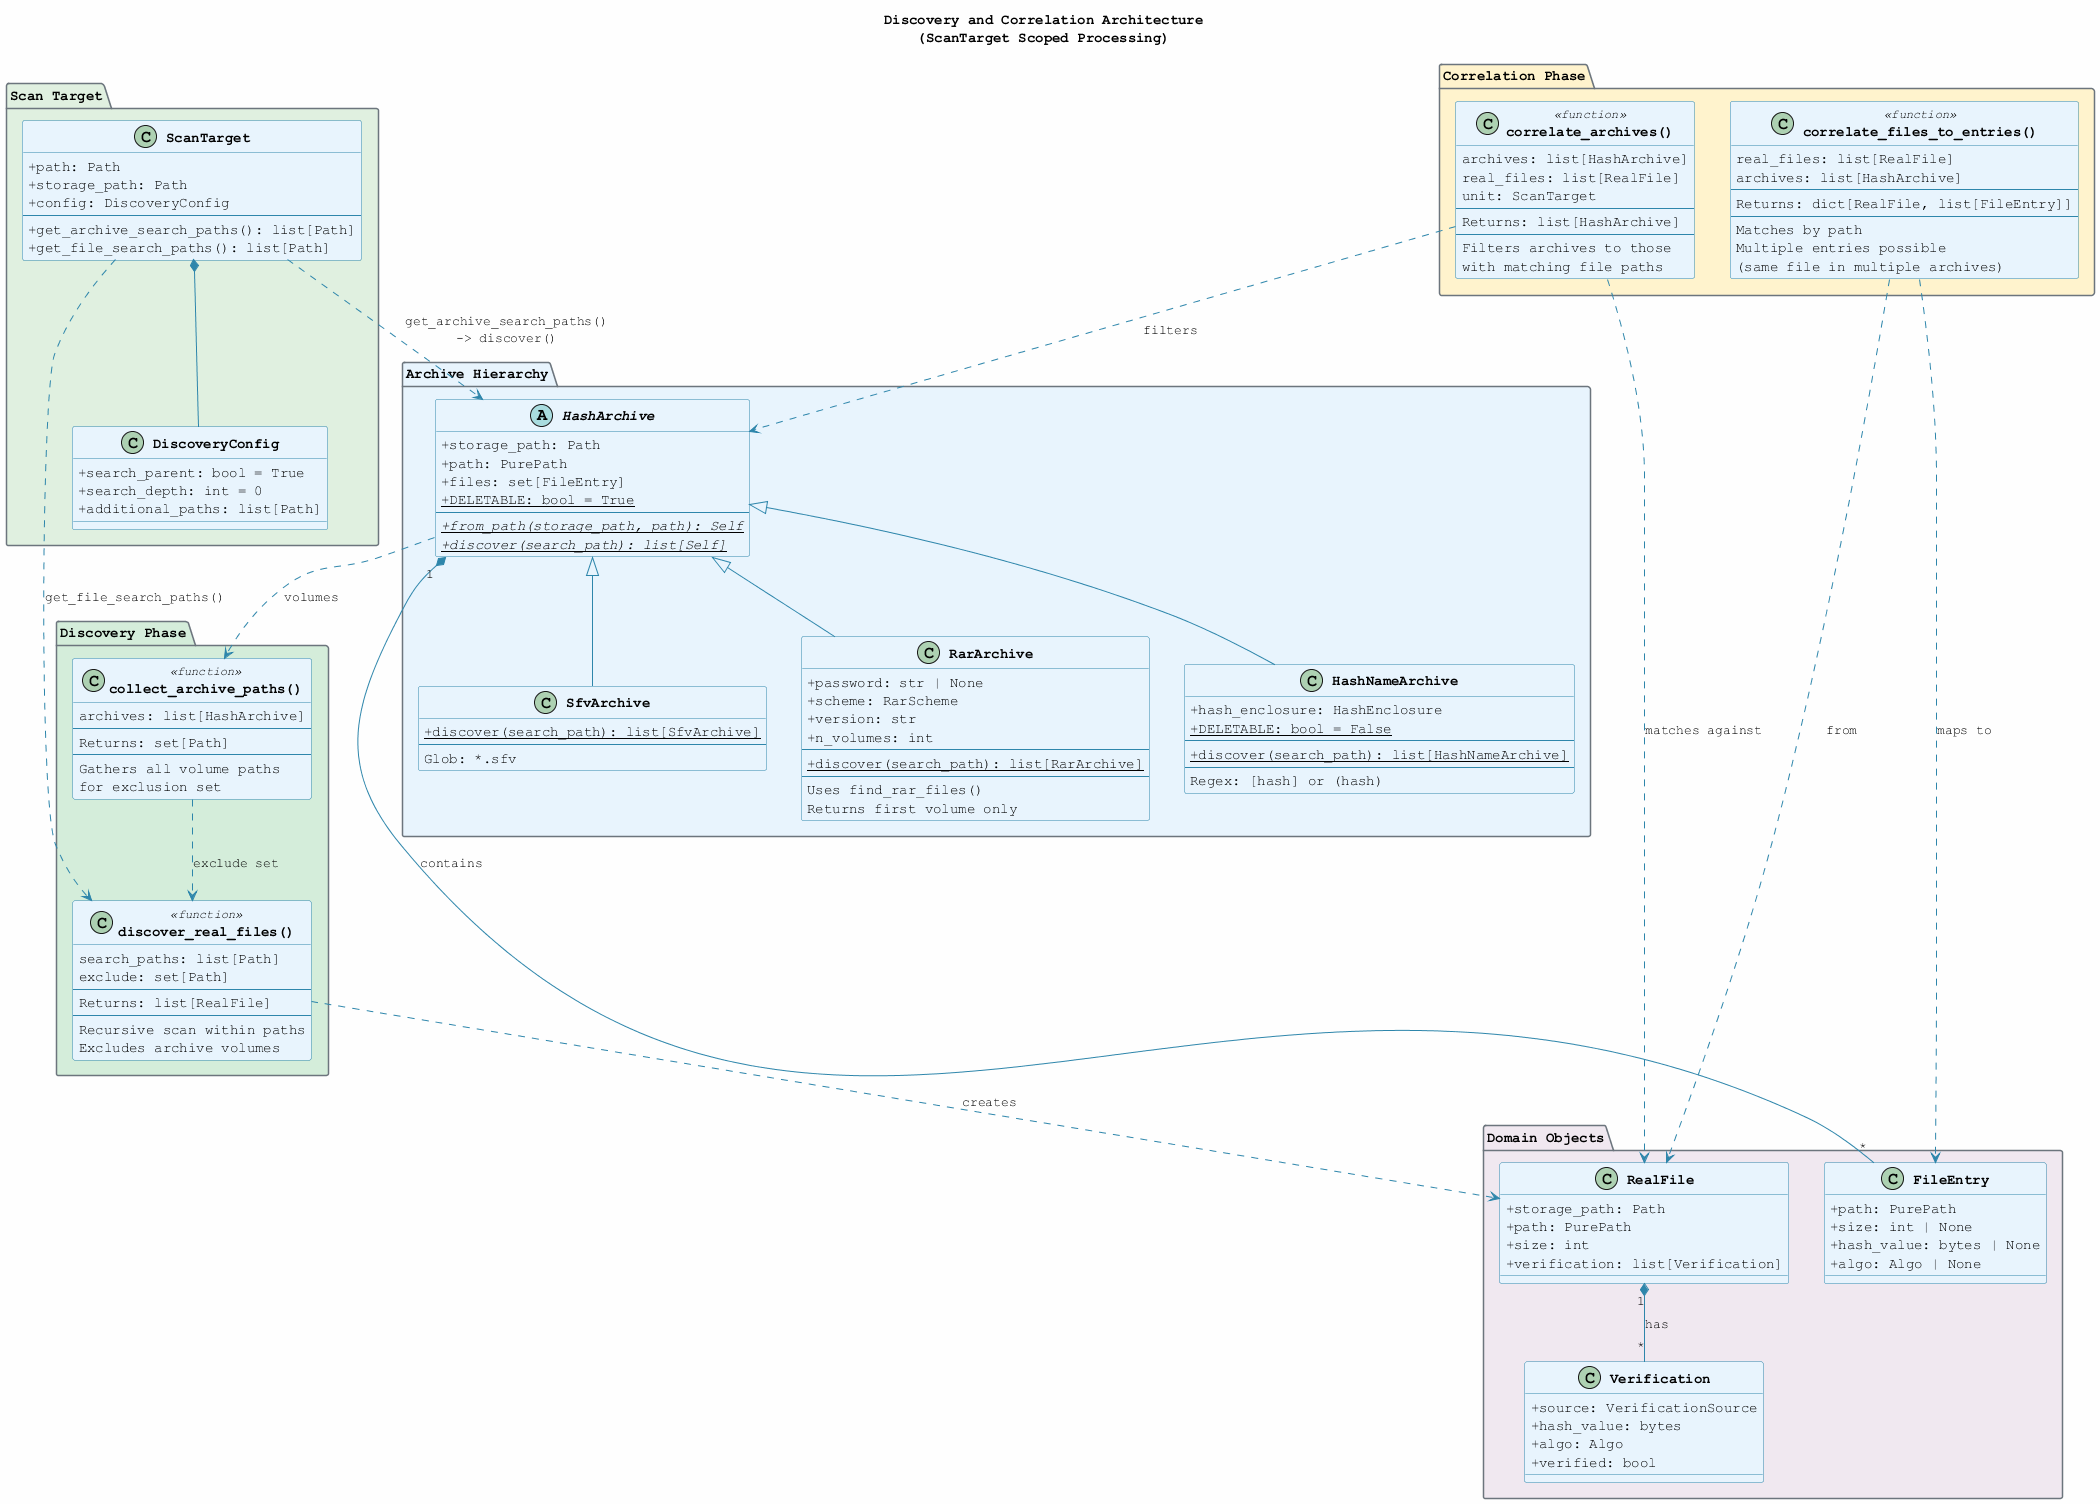

The diagram above was rendered by PlantUML. Its source (embedded in the PNG):
@startuml Discovery and Correlation Architecture

skinparam backgroundColor #FEFEFE
skinparam shadowing false
skinparam defaultFontName Monospaced
skinparam classAttributeIconSize 0
skinparam classFontStyle bold

skinparam class {
    BackgroundColor #E8F4FD
    BorderColor #2E86AB
    ArrowColor #2E86AB
}

skinparam package {
    BackgroundColor #F8F9FA
    BorderColor #6C757D
}

skinparam note {
    BackgroundColor #FFF3CD
    BorderColor #856404
}

title Discovery and Correlation Architecture\n(ScanTarget Scoped Processing)

package "Scan Target" #E0F0E0 {
    class DiscoveryConfig {
        +search_parent: bool = True
        +search_depth: int = 0
        +additional_paths: list[Path]
    }

    class ScanTarget {
        +path: Path
        +storage_path: Path
        +config: DiscoveryConfig
        --
        +get_archive_search_paths(): list[Path]
        +get_file_search_paths(): list[Path]
    }

    ScanTarget *-- DiscoveryConfig
}

package "Archive Hierarchy" #E8F4FD {
    abstract class HashArchive {
        +storage_path: Path
        +path: PurePath
        +files: set[FileEntry]
        {static} +DELETABLE: bool = True
        --
        {abstract} {static} +from_path(storage_path, path): Self
        {abstract} {static} +discover(search_path): list[Self]
    }

    class SfvArchive {
        {static} +discover(search_path): list[SfvArchive]
        --
        Glob: *.sfv
    }

    class RarArchive {
        +password: str | None
        +scheme: RarScheme
        +version: str
        +n_volumes: int
        --
        {static} +discover(search_path): list[RarArchive]
        --
        Uses find_rar_files()
        Returns first volume only
    }

    class HashNameArchive {
        +hash_enclosure: HashEnclosure
        {static} +DELETABLE: bool = False
        --
        {static} +discover(search_path): list[HashNameArchive]
        --
        Regex: [hash] or (hash)
    }

    HashArchive <|-- SfvArchive
    HashArchive <|-- RarArchive
    HashArchive <|-- HashNameArchive
}

package "Discovery Phase" #D4EDDA {
    class "discover_real_files()" as DiscoverFiles <<function>> {
        search_paths: list[Path]
        exclude: set[Path]
        --
        Returns: list[RealFile]
        --
        Recursive scan within paths
        Excludes archive volumes
    }

    class "collect_archive_paths()" as CollectPaths <<function>> {
        archives: list[HashArchive]
        --
        Returns: set[Path]
        --
        Gathers all volume paths
        for exclusion set
    }
}

package "Correlation Phase" #FFF3CD {
    class "correlate_archives()" as CorrelateArchives <<function>> {
        archives: list[HashArchive]
        real_files: list[RealFile]
        unit: ScanTarget
        --
        Returns: list[HashArchive]
        --
        Filters archives to those
        with matching file paths
    }

    class "correlate_files_to_entries()" as CorrelateFiles <<function>> {
        real_files: list[RealFile]
        archives: list[HashArchive]
        --
        Returns: dict[RealFile, list[FileEntry]]
        --
        Matches by path
        Multiple entries possible
        (same file in multiple archives)
    }
}

package "Domain Objects" #F0E8F0 {
    class FileEntry {
        +path: PurePath
        +size: int | None
        +hash_value: bytes | None
        +algo: Algo | None
    }

    class RealFile {
        +storage_path: Path
        +path: PurePath
        +size: int
        +verification: list[Verification]
    }

    class Verification {
        +source: VerificationSource
        +hash_value: bytes
        +algo: Algo
        +verified: bool
    }

    HashArchive "1" *-- "*" FileEntry : contains
    RealFile "1" *-- "*" Verification : has
}

' Relationships
ScanTarget ..> HashArchive : "get_archive_search_paths()\n-> discover()"
ScanTarget ..> DiscoverFiles : "get_file_search_paths()"
HashArchive ..> CollectPaths : volumes
CollectPaths ..> DiscoverFiles : exclude set
DiscoverFiles ..> RealFile : creates
CorrelateArchives ..> HashArchive : filters
CorrelateArchives ..> RealFile : matches against
CorrelateFiles ..> FileEntry : maps to
CorrelateFiles ..> RealFile : from

@enduml